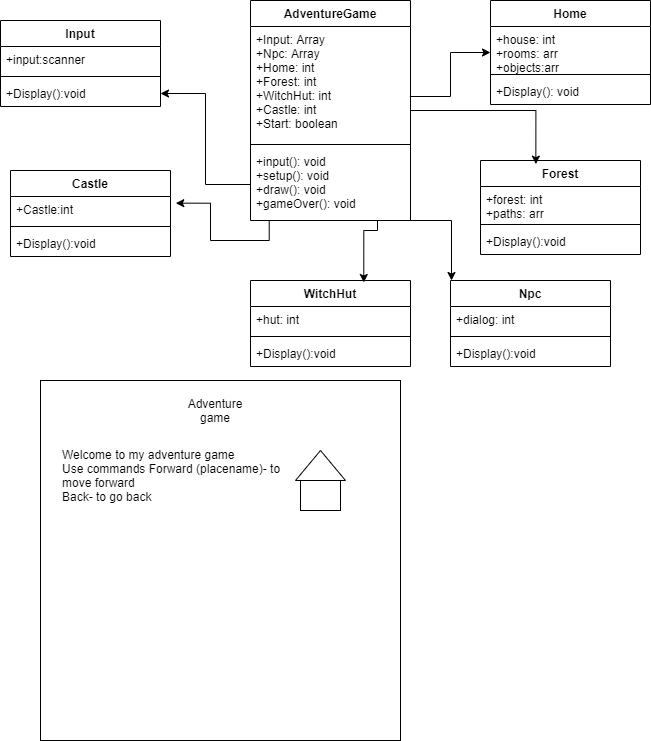

The diagram above was exported from draw.io. Its source (the exported page's mxGraphModel, read from the mxfile embedded in the PNG):
<mxGraphModel dx="782" dy="475" grid="1" gridSize="10" guides="1" tooltips="1" connect="1" arrows="1" fold="1" page="1" pageScale="1" pageWidth="850" pageHeight="1100" math="0" shadow="0">
  <root>
    <mxCell id="0" />
    <mxCell id="1" parent="0" />
    <mxCell id="xlUm1ivPPji4ocoEcyii-9" value="" style="edgeStyle=orthogonalEdgeStyle;rounded=0;orthogonalLoop=1;jettySize=auto;html=1;exitX=0.996;exitY=0.614;exitDx=0;exitDy=0;exitPerimeter=0;" edge="1" parent="1" source="xlUm1ivPPji4ocoEcyii-2" target="xlUm1ivPPji4ocoEcyii-5">
      <mxGeometry relative="1" as="geometry" />
    </mxCell>
    <mxCell id="xlUm1ivPPji4ocoEcyii-1" value="AdventureGame" style="swimlane;fontStyle=1;align=center;verticalAlign=top;childLayout=stackLayout;horizontal=1;startSize=26;horizontalStack=0;resizeParent=1;resizeParentMax=0;resizeLast=0;collapsible=1;marginBottom=0;" vertex="1" parent="1">
      <mxGeometry x="290" y="70" width="160" height="220" as="geometry" />
    </mxCell>
    <mxCell id="xlUm1ivPPji4ocoEcyii-2" value="+Input: Array&#10;+Npc: Array&#10;+Home: int&#10;+Forest: int&#10;+WitchHut: int&#10;+Castle: int&#10;+Start: boolean" style="text;strokeColor=none;fillColor=none;align=left;verticalAlign=top;spacingLeft=4;spacingRight=4;overflow=hidden;rotatable=0;points=[[0,0.5],[1,0.5]];portConstraint=eastwest;" vertex="1" parent="xlUm1ivPPji4ocoEcyii-1">
      <mxGeometry y="26" width="160" height="114" as="geometry" />
    </mxCell>
    <mxCell id="xlUm1ivPPji4ocoEcyii-3" value="" style="line;strokeWidth=1;fillColor=none;align=left;verticalAlign=middle;spacingTop=-1;spacingLeft=3;spacingRight=3;rotatable=0;labelPosition=right;points=[];portConstraint=eastwest;" vertex="1" parent="xlUm1ivPPji4ocoEcyii-1">
      <mxGeometry y="140" width="160" height="8" as="geometry" />
    </mxCell>
    <mxCell id="xlUm1ivPPji4ocoEcyii-4" value="+input(): void&#10;+setup(): void&#10;+draw(): void&#10;+gameOver(): void" style="text;strokeColor=none;fillColor=none;align=left;verticalAlign=top;spacingLeft=4;spacingRight=4;overflow=hidden;rotatable=0;points=[[0,0.5],[1,0.5]];portConstraint=eastwest;" vertex="1" parent="xlUm1ivPPji4ocoEcyii-1">
      <mxGeometry y="148" width="160" height="72" as="geometry" />
    </mxCell>
    <mxCell id="xlUm1ivPPji4ocoEcyii-5" value="Home" style="swimlane;fontStyle=1;align=center;verticalAlign=top;childLayout=stackLayout;horizontal=1;startSize=26;horizontalStack=0;resizeParent=1;resizeParentMax=0;resizeLast=0;collapsible=1;marginBottom=0;" vertex="1" parent="1">
      <mxGeometry x="530" y="70" width="160" height="104" as="geometry" />
    </mxCell>
    <mxCell id="xlUm1ivPPji4ocoEcyii-6" value="+house: int&#10;+rooms: arr&#10;+objects:arr" style="text;strokeColor=none;fillColor=none;align=left;verticalAlign=top;spacingLeft=4;spacingRight=4;overflow=hidden;rotatable=0;points=[[0,0.5],[1,0.5]];portConstraint=eastwest;" vertex="1" parent="xlUm1ivPPji4ocoEcyii-5">
      <mxGeometry y="26" width="160" height="44" as="geometry" />
    </mxCell>
    <mxCell id="xlUm1ivPPji4ocoEcyii-7" value="" style="line;strokeWidth=1;fillColor=none;align=left;verticalAlign=middle;spacingTop=-1;spacingLeft=3;spacingRight=3;rotatable=0;labelPosition=right;points=[];portConstraint=eastwest;" vertex="1" parent="xlUm1ivPPji4ocoEcyii-5">
      <mxGeometry y="70" width="160" height="8" as="geometry" />
    </mxCell>
    <mxCell id="xlUm1ivPPji4ocoEcyii-8" value="+Display(): void" style="text;strokeColor=none;fillColor=none;align=left;verticalAlign=top;spacingLeft=4;spacingRight=4;overflow=hidden;rotatable=0;points=[[0,0.5],[1,0.5]];portConstraint=eastwest;" vertex="1" parent="xlUm1ivPPji4ocoEcyii-5">
      <mxGeometry y="78" width="160" height="26" as="geometry" />
    </mxCell>
    <mxCell id="xlUm1ivPPji4ocoEcyii-12" value="Forest" style="swimlane;fontStyle=1;align=center;verticalAlign=top;childLayout=stackLayout;horizontal=1;startSize=26;horizontalStack=0;resizeParent=1;resizeParentMax=0;resizeLast=0;collapsible=1;marginBottom=0;" vertex="1" parent="1">
      <mxGeometry x="520" y="230" width="160" height="94" as="geometry" />
    </mxCell>
    <mxCell id="xlUm1ivPPji4ocoEcyii-13" value="+forest: int&#10;+paths: arr" style="text;strokeColor=none;fillColor=none;align=left;verticalAlign=top;spacingLeft=4;spacingRight=4;overflow=hidden;rotatable=0;points=[[0,0.5],[1,0.5]];portConstraint=eastwest;" vertex="1" parent="xlUm1ivPPji4ocoEcyii-12">
      <mxGeometry y="26" width="160" height="34" as="geometry" />
    </mxCell>
    <mxCell id="xlUm1ivPPji4ocoEcyii-14" value="" style="line;strokeWidth=1;fillColor=none;align=left;verticalAlign=middle;spacingTop=-1;spacingLeft=3;spacingRight=3;rotatable=0;labelPosition=right;points=[];portConstraint=eastwest;" vertex="1" parent="xlUm1ivPPji4ocoEcyii-12">
      <mxGeometry y="60" width="160" height="8" as="geometry" />
    </mxCell>
    <mxCell id="xlUm1ivPPji4ocoEcyii-15" value="+Display():void" style="text;strokeColor=none;fillColor=none;align=left;verticalAlign=top;spacingLeft=4;spacingRight=4;overflow=hidden;rotatable=0;points=[[0,0.5],[1,0.5]];portConstraint=eastwest;" vertex="1" parent="xlUm1ivPPji4ocoEcyii-12">
      <mxGeometry y="68" width="160" height="26" as="geometry" />
    </mxCell>
    <mxCell id="xlUm1ivPPji4ocoEcyii-18" value="Castle" style="swimlane;fontStyle=1;align=center;verticalAlign=top;childLayout=stackLayout;horizontal=1;startSize=26;horizontalStack=0;resizeParent=1;resizeParentMax=0;resizeLast=0;collapsible=1;marginBottom=0;" vertex="1" parent="1">
      <mxGeometry x="50" y="240" width="160" height="86" as="geometry" />
    </mxCell>
    <mxCell id="xlUm1ivPPji4ocoEcyii-19" value="+Castle:int" style="text;strokeColor=none;fillColor=none;align=left;verticalAlign=top;spacingLeft=4;spacingRight=4;overflow=hidden;rotatable=0;points=[[0,0.5],[1,0.5]];portConstraint=eastwest;" vertex="1" parent="xlUm1ivPPji4ocoEcyii-18">
      <mxGeometry y="26" width="160" height="26" as="geometry" />
    </mxCell>
    <mxCell id="xlUm1ivPPji4ocoEcyii-20" value="" style="line;strokeWidth=1;fillColor=none;align=left;verticalAlign=middle;spacingTop=-1;spacingLeft=3;spacingRight=3;rotatable=0;labelPosition=right;points=[];portConstraint=eastwest;" vertex="1" parent="xlUm1ivPPji4ocoEcyii-18">
      <mxGeometry y="52" width="160" height="8" as="geometry" />
    </mxCell>
    <mxCell id="xlUm1ivPPji4ocoEcyii-21" value="+Display():void" style="text;strokeColor=none;fillColor=none;align=left;verticalAlign=top;spacingLeft=4;spacingRight=4;overflow=hidden;rotatable=0;points=[[0,0.5],[1,0.5]];portConstraint=eastwest;" vertex="1" parent="xlUm1ivPPji4ocoEcyii-18">
      <mxGeometry y="60" width="160" height="26" as="geometry" />
    </mxCell>
    <mxCell id="xlUm1ivPPji4ocoEcyii-24" value="WitchHut" style="swimlane;fontStyle=1;align=center;verticalAlign=top;childLayout=stackLayout;horizontal=1;startSize=26;horizontalStack=0;resizeParent=1;resizeParentMax=0;resizeLast=0;collapsible=1;marginBottom=0;" vertex="1" parent="1">
      <mxGeometry x="290" y="350" width="160" height="86" as="geometry" />
    </mxCell>
    <mxCell id="xlUm1ivPPji4ocoEcyii-25" value="+hut: int" style="text;strokeColor=none;fillColor=none;align=left;verticalAlign=top;spacingLeft=4;spacingRight=4;overflow=hidden;rotatable=0;points=[[0,0.5],[1,0.5]];portConstraint=eastwest;" vertex="1" parent="xlUm1ivPPji4ocoEcyii-24">
      <mxGeometry y="26" width="160" height="26" as="geometry" />
    </mxCell>
    <mxCell id="xlUm1ivPPji4ocoEcyii-26" value="" style="line;strokeWidth=1;fillColor=none;align=left;verticalAlign=middle;spacingTop=-1;spacingLeft=3;spacingRight=3;rotatable=0;labelPosition=right;points=[];portConstraint=eastwest;" vertex="1" parent="xlUm1ivPPji4ocoEcyii-24">
      <mxGeometry y="52" width="160" height="8" as="geometry" />
    </mxCell>
    <mxCell id="xlUm1ivPPji4ocoEcyii-27" value="+Display():void" style="text;strokeColor=none;fillColor=none;align=left;verticalAlign=top;spacingLeft=4;spacingRight=4;overflow=hidden;rotatable=0;points=[[0,0.5],[1,0.5]];portConstraint=eastwest;" vertex="1" parent="xlUm1ivPPji4ocoEcyii-24">
      <mxGeometry y="60" width="160" height="26" as="geometry" />
    </mxCell>
    <mxCell id="xlUm1ivPPji4ocoEcyii-30" value="Input" style="swimlane;fontStyle=1;align=center;verticalAlign=top;childLayout=stackLayout;horizontal=1;startSize=26;horizontalStack=0;resizeParent=1;resizeParentMax=0;resizeLast=0;collapsible=1;marginBottom=0;" vertex="1" parent="1">
      <mxGeometry x="40" y="90" width="160" height="86" as="geometry" />
    </mxCell>
    <mxCell id="xlUm1ivPPji4ocoEcyii-31" value="+input:scanner" style="text;strokeColor=none;fillColor=none;align=left;verticalAlign=top;spacingLeft=4;spacingRight=4;overflow=hidden;rotatable=0;points=[[0,0.5],[1,0.5]];portConstraint=eastwest;" vertex="1" parent="xlUm1ivPPji4ocoEcyii-30">
      <mxGeometry y="26" width="160" height="26" as="geometry" />
    </mxCell>
    <mxCell id="xlUm1ivPPji4ocoEcyii-32" value="" style="line;strokeWidth=1;fillColor=none;align=left;verticalAlign=middle;spacingTop=-1;spacingLeft=3;spacingRight=3;rotatable=0;labelPosition=right;points=[];portConstraint=eastwest;" vertex="1" parent="xlUm1ivPPji4ocoEcyii-30">
      <mxGeometry y="52" width="160" height="8" as="geometry" />
    </mxCell>
    <mxCell id="xlUm1ivPPji4ocoEcyii-33" value="+Display():void" style="text;strokeColor=none;fillColor=none;align=left;verticalAlign=top;spacingLeft=4;spacingRight=4;overflow=hidden;rotatable=0;points=[[0,0.5],[1,0.5]];portConstraint=eastwest;" vertex="1" parent="xlUm1ivPPji4ocoEcyii-30">
      <mxGeometry y="60" width="160" height="26" as="geometry" />
    </mxCell>
    <mxCell id="xlUm1ivPPji4ocoEcyii-41" style="edgeStyle=orthogonalEdgeStyle;rounded=0;orthogonalLoop=1;jettySize=auto;html=1;exitX=0;exitY=0.5;exitDx=0;exitDy=0;entryX=1;entryY=0.5;entryDx=0;entryDy=0;" edge="1" parent="1" source="xlUm1ivPPji4ocoEcyii-4" target="xlUm1ivPPji4ocoEcyii-33">
      <mxGeometry relative="1" as="geometry" />
    </mxCell>
    <mxCell id="xlUm1ivPPji4ocoEcyii-42" style="edgeStyle=orthogonalEdgeStyle;rounded=0;orthogonalLoop=1;jettySize=auto;html=1;exitX=1;exitY=0.5;exitDx=0;exitDy=0;entryX=0.346;entryY=0.039;entryDx=0;entryDy=0;entryPerimeter=0;" edge="1" parent="1" source="xlUm1ivPPji4ocoEcyii-4" target="xlUm1ivPPji4ocoEcyii-12">
      <mxGeometry relative="1" as="geometry">
        <Array as="points">
          <mxPoint x="450" y="180" />
          <mxPoint x="575" y="180" />
        </Array>
      </mxGeometry>
    </mxCell>
    <mxCell id="xlUm1ivPPji4ocoEcyii-43" style="edgeStyle=orthogonalEdgeStyle;rounded=0;orthogonalLoop=1;jettySize=auto;html=1;entryX=0.708;entryY=0.023;entryDx=0;entryDy=0;entryPerimeter=0;exitX=0.808;exitY=1;exitDx=0;exitDy=0;exitPerimeter=0;" edge="1" parent="1" source="xlUm1ivPPji4ocoEcyii-4" target="xlUm1ivPPji4ocoEcyii-24">
      <mxGeometry relative="1" as="geometry">
        <mxPoint x="417" y="163" as="sourcePoint" />
        <Array as="points">
          <mxPoint x="417" y="290" />
          <mxPoint x="417" y="300" />
          <mxPoint x="403" y="300" />
        </Array>
      </mxGeometry>
    </mxCell>
    <mxCell id="xlUm1ivPPji4ocoEcyii-44" style="edgeStyle=orthogonalEdgeStyle;rounded=0;orthogonalLoop=1;jettySize=auto;html=1;exitX=0.117;exitY=1;exitDx=0;exitDy=0;entryX=1.033;entryY=0.256;entryDx=0;entryDy=0;entryPerimeter=0;exitPerimeter=0;" edge="1" parent="1" source="xlUm1ivPPji4ocoEcyii-4" target="xlUm1ivPPji4ocoEcyii-19">
      <mxGeometry relative="1" as="geometry" />
    </mxCell>
    <mxCell id="xlUm1ivPPji4ocoEcyii-45" value="" style="whiteSpace=wrap;html=1;aspect=fixed;" vertex="1" parent="1">
      <mxGeometry x="80" y="450" width="360" height="360" as="geometry" />
    </mxCell>
    <mxCell id="xlUm1ivPPji4ocoEcyii-46" value="Adventure game" style="text;html=1;strokeColor=none;fillColor=none;align=center;verticalAlign=middle;whiteSpace=wrap;rounded=0;" vertex="1" parent="1">
      <mxGeometry x="210" y="470" width="90" height="20" as="geometry" />
    </mxCell>
    <mxCell id="xlUm1ivPPji4ocoEcyii-47" value="Welcome to my adventure game&lt;br&gt;Use commands Forward (placename)- to move forward&lt;br&gt;Back- to go back&lt;br&gt;" style="text;html=1;strokeColor=none;fillColor=none;align=left;verticalAlign=middle;whiteSpace=wrap;rounded=0;" vertex="1" parent="1">
      <mxGeometry x="100" y="500" width="230" height="90" as="geometry" />
    </mxCell>
    <mxCell id="xlUm1ivPPji4ocoEcyii-48" value="" style="rounded=0;whiteSpace=wrap;html=1;" vertex="1" parent="1">
      <mxGeometry x="340" y="550" width="40" height="30" as="geometry" />
    </mxCell>
    <mxCell id="xlUm1ivPPji4ocoEcyii-51" value="" style="triangle;whiteSpace=wrap;html=1;rotation=-90;" vertex="1" parent="1">
      <mxGeometry x="345" y="510" width="30" height="50" as="geometry" />
    </mxCell>
    <mxCell id="xlUm1ivPPji4ocoEcyii-52" value="Npc" style="swimlane;fontStyle=1;align=center;verticalAlign=top;childLayout=stackLayout;horizontal=1;startSize=26;horizontalStack=0;resizeParent=1;resizeParentMax=0;resizeLast=0;collapsible=1;marginBottom=0;" vertex="1" parent="1">
      <mxGeometry x="490" y="350" width="160" height="86" as="geometry" />
    </mxCell>
    <mxCell id="xlUm1ivPPji4ocoEcyii-53" value="+dialog: int" style="text;strokeColor=none;fillColor=none;align=left;verticalAlign=top;spacingLeft=4;spacingRight=4;overflow=hidden;rotatable=0;points=[[0,0.5],[1,0.5]];portConstraint=eastwest;" vertex="1" parent="xlUm1ivPPji4ocoEcyii-52">
      <mxGeometry y="26" width="160" height="26" as="geometry" />
    </mxCell>
    <mxCell id="xlUm1ivPPji4ocoEcyii-54" value="" style="line;strokeWidth=1;fillColor=none;align=left;verticalAlign=middle;spacingTop=-1;spacingLeft=3;spacingRight=3;rotatable=0;labelPosition=right;points=[];portConstraint=eastwest;" vertex="1" parent="xlUm1ivPPji4ocoEcyii-52">
      <mxGeometry y="52" width="160" height="8" as="geometry" />
    </mxCell>
    <mxCell id="xlUm1ivPPji4ocoEcyii-55" value="+Display():void" style="text;strokeColor=none;fillColor=none;align=left;verticalAlign=top;spacingLeft=4;spacingRight=4;overflow=hidden;rotatable=0;points=[[0,0.5],[1,0.5]];portConstraint=eastwest;" vertex="1" parent="xlUm1ivPPji4ocoEcyii-52">
      <mxGeometry y="60" width="160" height="26" as="geometry" />
    </mxCell>
    <mxCell id="xlUm1ivPPji4ocoEcyii-56" style="edgeStyle=orthogonalEdgeStyle;rounded=0;orthogonalLoop=1;jettySize=auto;html=1;exitX=0.917;exitY=1;exitDx=0;exitDy=0;exitPerimeter=0;" edge="1" parent="1" source="xlUm1ivPPji4ocoEcyii-4">
      <mxGeometry relative="1" as="geometry">
        <mxPoint x="491" y="350" as="targetPoint" />
        <Array as="points">
          <mxPoint x="437" y="290" />
          <mxPoint x="491" y="290" />
          <mxPoint x="491" y="340" />
        </Array>
      </mxGeometry>
    </mxCell>
  </root>
</mxGraphModel>